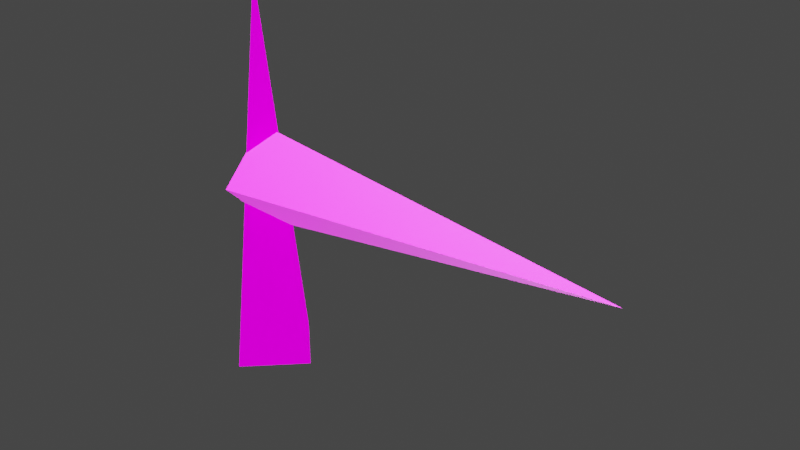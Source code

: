 # Source: messenger-bolt.blend  (saved by Blender 3.6.11; exported with 4.5.12 LTS)
import bpy
from mathutils import Matrix  # noqa: F401  (used for matrix-valued properties, if any)

bpy.ops.wm.read_factory_settings(use_empty=True)
scene = bpy.context.scene
scene.name = 'Scene'

# ---- collections
col_collection = bpy.data.collections.new('Collection'); scene.collection.children.link(col_collection)

# ---- images (referenced by path relative to the original .blend; pixels are not part of the script)
import os
ASSET_DIR = os.environ.get("B2B_ASSET_DIR", "")  # directory of the original .blend (textures are referenced by path, not embedded)
HERE = os.path.dirname(os.path.abspath(__file__))  # packed textures are extracted next to this script under _unpacked/

def load_image(name, relpath, width, height, colorspace="sRGB"):
    """Load a texture the original file referenced (path relative to the .blend, or extracted next to this script)."""
    p = next((c for c in (os.path.join(HERE, relpath), os.path.join(ASSET_DIR, relpath)) if relpath and os.path.exists(c)), "")
    if p:
        img = bpy.data.images.load(p, check_existing=True)
        img.name = name
    else:  # same state as the original file: an image datablock whose file is absent (Cycles renders it pink)
        img = bpy.data.images.new(name, width, height)
        img.source = "FILE"
        img.filepath = "//" + (relpath or name)
    img.colorspace_settings.name = colorspace
    return img
img_uv256_2krita_png = load_image('UV256_2krita.png', 'textures/UV256_2krita.png', 1024, 1024, 'sRGB')
img_uv256_2krita2_png = load_image('UV256_2krita2.png', 'textures/UV256_2krita2.png', 1024, 1024, 'sRGB')
img_bolt_png = load_image('bolt.png', 'textures/bolt.png', 1024, 1024, 'sRGB')
img_bolt_png_001 = load_image('bolt.png.001', 'textures/bolt.png', 1024, 1024, 'sRGB')

# ---- materials (node trees are filled in below, after node groups)
mat_material = bpy.data.materials.new('Material')
mat_material_001 = bpy.data.materials.new('Material.001')
mat_material_002 = bpy.data.materials.new('Material.002')

# ---- node groups
ng_auto_smooth = bpy.data.node_groups.new('Auto Smooth', 'GeometryNodeTree')
_s = ng_auto_smooth.interface.new_socket(name='Geometry', in_out='OUTPUT', socket_type='NodeSocketGeometry')
_s = ng_auto_smooth.interface.new_socket(name='Geometry', in_out='INPUT', socket_type='NodeSocketGeometry')
_s = ng_auto_smooth.interface.new_socket(name='Angle', in_out='INPUT', socket_type='NodeSocketFloat')
_s.subtype = 'ANGLE'
_s.min_value = 0.0
_s.max_value = 3.142
ng_auto_smooth.is_modifier = True
_N = ng_auto_smooth.nodes; _L = ng_auto_smooth.links
n0 = _N.new('NodeGroupOutput'); n0.name = 'Group Output'; n0.location = (480, -100)
n1 = _N.new('NodeGroupInput'); n1.name = 'Group Input'; n1.location = (-420, -300)
n2 = _N.new('NodeGroupInput'); n2.name = 'Group Input.001'; n2.location = (-60, -100)
n3 = _N.new('GeometryNodeSetShadeSmooth'); n3.name = 'Set Shade Smooth'; n3.location = (120, -100)
n3.domain = 'EDGE'
n4 = _N.new('GeometryNodeSetShadeSmooth'); n4.name = 'Set Shade Smooth.001'; n4.location = (300, -100)
n5 = _N.new('GeometryNodeInputMeshEdgeAngle'); n5.name = 'Edge Angle'; n5.location = (-420, -220)
n6 = _N.new('GeometryNodeInputEdgeSmooth'); n6.name = 'Is Edge Smooth'; n6.location = (-60, -160)
n7 = _N.new('GeometryNodeInputShadeSmooth'); n7.name = 'Is Face Smooth'; n7.location = (-240, -340)
n8 = _N.new('FunctionNodeBooleanMath'); n8.name = 'Boolean Math'; n8.location = (-60, -220)
n9 = _N.new('FunctionNodeCompare'); n9.name = 'Compare'; n9.location = (-240, -180)
n9.operation = 'LESS_EQUAL'
_L.new(n5.outputs[0], n9.inputs[0])
_L.new(n4.outputs[0], n0.inputs[0])
_L.new(n1.outputs[1], n9.inputs[1])
_L.new(n9.outputs[0], n8.inputs[0])
_L.new(n7.outputs[0], n8.inputs[1])
_L.new(n2.outputs[0], n3.inputs[0])
_L.new(n6.outputs[0], n3.inputs[1])
_L.new(n3.outputs[0], n4.inputs[0])
_L.new(n8.outputs[0], n3.inputs[2])
n0.is_active_output = True

# ---- material node trees
mat_material.use_nodes = True; mat_material.node_tree.nodes.clear()
_N = mat_material.node_tree.nodes; _L = mat_material.node_tree.links
n0 = _N.new('ShaderNodeBsdfPrincipled'); n0.name = 'Principled BSDF'; n0.location = (10, 300)
n0.distribution = 'GGX'
n0.subsurface_method = 'RANDOM_WALK_SKIN'
n0.inputs[3].default_value = 1.45
n0.inputs[13].default_value = 0.0
n0.inputs[27].default_value = (0.0, 0.0, 0.0, 1.0)
n0.inputs[28].default_value = 1.0
n1 = _N.new('ShaderNodeOutputMaterial'); n1.name = 'Material Output'; n1.location = (300, 300)
n2 = _N.new('ShaderNodeTexImage'); n2.name = 'Image Texture.001'; n2.location = (-469, -148)
n2.image = img_uv256_2krita_png
n3 = _N.new('ShaderNodeTexImage'); n3.name = 'Image Texture'; n3.location = (-451, 209)
n3.image = img_uv256_2krita2_png
n3.interpolation = 'Closest'
_L.new(n0.outputs[0], n1.inputs[0])
_L.new(n3.outputs[0], n0.inputs[0])
n1.is_active_output = True
mat_material_001.use_nodes = True; mat_material_001.node_tree.nodes.clear()
_N = mat_material_001.node_tree.nodes; _L = mat_material_001.node_tree.links
n0 = _N.new('ShaderNodeOutputMaterial'); n0.name = 'Material Output'; n0.location = (300, 300)
n1 = _N.new('ShaderNodeBsdfPrincipled'); n1.name = 'Principled BSDF'; n1.location = (10, 300)
n1.distribution = 'GGX'
n1.subsurface_method = 'RANDOM_WALK_SKIN'
n1.inputs[3].default_value = 1.45
n1.inputs[27].default_value = (0.0, 0.0, 0.0, 1.0)
n1.inputs[28].default_value = 1.0
n2 = _N.new('ShaderNodeTexImage'); n2.name = 'Image Texture'; n2.location = (-339, 212)
n2.image = img_bolt_png
n2.interpolation = 'Closest'
_L.new(n1.outputs[0], n0.inputs[0])
_L.new(n2.outputs[0], n1.inputs[0])
n0.is_active_output = True
mat_material_002.use_nodes = True; mat_material_002.node_tree.nodes.clear()
_N = mat_material_002.node_tree.nodes; _L = mat_material_002.node_tree.links
n0 = _N.new('ShaderNodeOutputMaterial'); n0.name = 'Material Output'; n0.location = (300, 300)
n1 = _N.new('ShaderNodeBsdfPrincipled'); n1.name = 'Principled BSDF'; n1.location = (10, 300)
n1.distribution = 'GGX'
n1.subsurface_method = 'RANDOM_WALK_SKIN'
n1.inputs[3].default_value = 1.45
n1.inputs[27].default_value = (0.0, 0.0, 0.0, 1.0)
n1.inputs[28].default_value = 1.0
n2 = _N.new('ShaderNodeTexImage'); n2.name = 'Image Texture'; n2.location = (-339, 212)
n2.image = img_bolt_png_001
n2.interpolation = 'Closest'
_L.new(n1.outputs[0], n0.inputs[0])
_L.new(n2.outputs[0], n1.inputs[0])
n0.is_active_output = True

# ---- world
world_world = bpy.data.worlds.new('World'); scene.world = world_world
world_world.use_nodes = True; world_world.node_tree.nodes.clear()
_N = world_world.node_tree.nodes; _L = world_world.node_tree.links
n0 = _N.new('ShaderNodeOutputWorld'); n0.name = 'World Output'; n0.location = (300, 300)
n1 = _N.new('ShaderNodeBackground'); n1.name = 'Background'; n1.location = (10, 300)
n1.inputs[0].default_value = (0.05088, 0.05088, 0.05088, 1.0)
_L.new(n1.outputs[0], n0.inputs[0])
n0.is_active_output = True
world_world.color = (0.05088, 0.05088, 0.05088)
world_world.use_sun_shadow = False
world_world.sun_shadow_jitter_overblur = 0.0

# ---- lights
light_sun = bpy.data.lights.new('Sun', 'SUN')
light_sun.transmission_factor = 0.0
light_sun.use_shadow = False
light_sun.energy = 5.0
light_sun.cycles.use_multiple_importance_sampling = False
light_sun_001 = bpy.data.lights.new('Sun.001', 'SUN')
light_sun_001.transmission_factor = 0.0
light_sun_001.use_shadow = False
light_sun_001.energy = 5.0
light_sun_001.cycles.use_multiple_importance_sampling = False
light_sun_002 = bpy.data.lights.new('Sun.002', 'SUN')
light_sun_002.transmission_factor = 0.0
light_sun_002.use_shadow = False
light_sun_002.energy = 5.0
light_sun_002.cycles.use_multiple_importance_sampling = False
light_sun_003 = bpy.data.lights.new('Sun.003', 'SUN')
light_sun_003.transmission_factor = 0.0
light_sun_003.use_shadow = False
light_sun_003.energy = 5.0
light_sun_003.cycles.use_multiple_importance_sampling = False
light_sun_004 = bpy.data.lights.new('Sun.004', 'SUN')
light_sun_004.transmission_factor = 0.0
light_sun_004.use_shadow = False
light_sun_004.energy = 5.0
light_sun_004.cycles.use_multiple_importance_sampling = False

# ---- meshes
me_plane_002 = bpy.data.meshes.new('Plane.002')
me_plane_002.from_pydata([(-0.1912, -0.06945, 0.2217), (-0.1912, -0.0004726, 0.2901), (-0.1901, 0.06974, 0.2217), (0.338, 3.922e-05, 0.2227), (-0.1904, 0.0004326, 0.1524)], [], [(0, 4, 3), (1, 0, 3), (1, 3, 2), (3, 4, 2), (2, 4, 0, 1)])
_uv = me_plane_002.uv_layers.new(name='UVMap')
_uv.uv.foreach_set('vector', [0.08789, 0.8027, 0.1191, 0.8027, 0.1035, 0.9785, 0.9707, 0.834, 0.9355, 0.834, 0.9512, 1.002, 0.9727, 0.2969, 0.9453, 0.4531, 0.916, 0.2988, 0.04102, 0.9824, 0.02148, 0.7754, 0.06055, 0.7754, 0.4121, 0.123, 0.4316, 0.1738, 0.377, 0.1934, 0.3574, 0.1426])
me_plane_002.materials.append(mat_material)
me_plane_002.use_remesh_fix_poles = True
me_plane_002.use_remesh_preserve_attributes = False
me_plane_002.use_mirror_x = True
me_plane_002.update()
me_cone_002 = bpy.data.meshes.new('Cone.002')
me_cone_002.from_pydata([(0.0, 1.28, -5.0), (1.28, 0.0, -5.0), (0.0, -1.28, -5.0), (-1.28, 0.0, -5.0), (0.0, 0.0, 5.0)], [], [(0, 4, 1), (1, 4, 2), (0, 1, 2, 3), (2, 4, 3), (3, 4, 0)])
_uv = me_cone_002.uv_layers.new(name='UVMap')
_uv.uv.foreach_set('vector', [0.1146, 0.9688, 0.2188, 0.03125, 0.3021, 0.9688, 0.3021, 0.9688, 0.3854, 0.03125, 0.4688, 0.9688, 0.9688, 0.1979, 0.8021, 0.1979, 0.8021, 0.03125, 0.9688, 0.03125, 0.4688, 0.9688, 0.5521, 0.03125, 0.6354, 0.9688, 0.6354, 0.9688, 0.7188, 0.03125, 0.8021, 0.9688])
me_cone_002.materials.append(mat_material_001)
me_cone_002.update()
me_cone_001 = bpy.data.meshes.new('Cone.001')
me_cone_001.from_pydata([(0.0, 1.28, -5.0), (1.28, 0.0, -5.0), (0.0, -1.28, -5.0), (-1.28, 0.0, -5.0), (0.0, 0.0, 5.0)], [], [(0, 4, 1), (1, 4, 2), (0, 1, 2, 3), (2, 4, 3), (3, 4, 0)])
_uv = me_cone_001.uv_layers.new(name='UVMap')
_uv.uv.foreach_set('vector', [0.1146, 0.9688, 0.2188, 0.03125, 0.3021, 0.9688, 0.3021, 0.9688, 0.3854, 0.03125, 0.4688, 0.9688, 0.9688, 0.1979, 0.8021, 0.1979, 0.8021, 0.03125, 0.9688, 0.03125, 0.4688, 0.9688, 0.5521, 0.03125, 0.6354, 0.9688, 0.6354, 0.9688, 0.7188, 0.03125, 0.8021, 0.9688])
me_cone_001.materials.append(mat_material_002)
me_cone_001.update()

# ---- objects
ob_messenger_1_002 = bpy.data.objects.new('messenger 1.002', me_plane_002)
ob_cone = bpy.data.objects.new('Cone', me_cone_002)
ob_sun = bpy.data.objects.new('Sun', light_sun)
ob_sun_001 = bpy.data.objects.new('Sun.001', light_sun_001)
ob_sun_002 = bpy.data.objects.new('Sun.002', light_sun_002)
ob_sun_003 = bpy.data.objects.new('Sun.003', light_sun_003)
ob_sun_004 = bpy.data.objects.new('Sun.004', light_sun_004)
ob_cone_wizard_export = bpy.data.objects.new('cone wizard export', me_cone_001)

# ---- transforms, parenting, visibility, modifiers, constraints
ob_messenger_1_002.location = (0.0, 4.207, -1.442)
ob_messenger_1_002.rotation_euler = (2.107e-05, -1.567, 1.571)
ob_messenger_1_002.scale = (19.0, 19.0, 19.0)
ob_messenger_1_002.lineart.crease_threshold = 0.0
ob_messenger_1_002.use_mesh_mirror_x = True
_vg = ob_messenger_1_002.vertex_groups.new(name='Bone')
_vg = ob_messenger_1_002.vertex_groups.new(name='Bone.001')
_vg = ob_messenger_1_002.vertex_groups.new(name='Bone.002')
_vg = ob_messenger_1_002.vertex_groups.new(name='Bone.003')
_vg = ob_messenger_1_002.vertex_groups.new(name='Arm.L.001')
_vg = ob_messenger_1_002.vertex_groups.new(name='Arm.L.002')
_vg = ob_messenger_1_002.vertex_groups.new(name='Arm.L.003')
_vg = ob_messenger_1_002.vertex_groups.new(name='Arm.L.004')
_vg = ob_messenger_1_002.vertex_groups.new(name='Arm.L.005')
_vg = ob_messenger_1_002.vertex_groups.new(name='Arm.L.006')
_vg = ob_messenger_1_002.vertex_groups.new(name='Arm.L.007')
_vg = ob_messenger_1_002.vertex_groups.new(name='Arm.L.008')
_vg = ob_messenger_1_002.vertex_groups.new(name='Arm.L.009')
_vg = ob_messenger_1_002.vertex_groups.new(name='Arm.L.010')
_vg = ob_messenger_1_002.vertex_groups.new(name='Arm.L.011')
_vg = ob_messenger_1_002.vertex_groups.new(name='Arm.L.012')
_vg = ob_messenger_1_002.vertex_groups.new(name='Arm.L.013')
_vg = ob_messenger_1_002.vertex_groups.new(name='Bone.004')
_vg = ob_messenger_1_002.vertex_groups.new(name='Bone.005')
_vg = ob_messenger_1_002.vertex_groups.new(name='Bone.006')
_vg = ob_messenger_1_002.vertex_groups.new(name='Bone.007')
_vg = ob_messenger_1_002.vertex_groups.new(name='Bone.008')
_vg = ob_messenger_1_002.vertex_groups.new(name='Bone.009')
_vg = ob_messenger_1_002.vertex_groups.new(name='Bone.010')
_vg = ob_messenger_1_002.vertex_groups.new(name='Bone.011')
_vg = ob_messenger_1_002.vertex_groups.new(name='Bone.012')
_vg = ob_messenger_1_002.vertex_groups.new(name='Bone.013')
_vg = ob_messenger_1_002.vertex_groups.new(name='Bone.014')
_vg = ob_messenger_1_002.vertex_groups.new(name='Bone.015')
_vg = ob_messenger_1_002.vertex_groups.new(name='Leg.L.001')
_vg = ob_messenger_1_002.vertex_groups.new(name='Leg.L.002')
_vg = ob_messenger_1_002.vertex_groups.new(name='Leg.L.003')
_vg = ob_messenger_1_002.vertex_groups.new(name='Leg.L.004')
_vg = ob_messenger_1_002.vertex_groups.new(name='Leg.L.005')
_vg = ob_messenger_1_002.vertex_groups.new(name='Leg.L.006')
_vg = ob_messenger_1_002.vertex_groups.new(name='Leg.L.007')
_vg = ob_messenger_1_002.vertex_groups.new(name='Leg.L.008')
_vg = ob_messenger_1_002.vertex_groups.new(name='Leg.L.009')
_vg = ob_messenger_1_002.vertex_groups.new(name='Leg.R.001')
_vg = ob_messenger_1_002.vertex_groups.new(name='Leg.R.002')
_vg = ob_messenger_1_002.vertex_groups.new(name='Leg.R.003')
_vg = ob_messenger_1_002.vertex_groups.new(name='Leg.R.004')
_vg = ob_messenger_1_002.vertex_groups.new(name='Leg.R.005')
_vg = ob_messenger_1_002.vertex_groups.new(name='Leg.R.006')
_vg = ob_messenger_1_002.vertex_groups.new(name='Leg.R.007')
_vg = ob_messenger_1_002.vertex_groups.new(name='Leg.R.008')
_vg = ob_messenger_1_002.vertex_groups.new(name='Leg.R.009')
_vg = ob_messenger_1_002.vertex_groups.new(name='Spine.L.001')
_vg = ob_messenger_1_002.vertex_groups.new(name='Spine.L.002')
_vg = ob_messenger_1_002.vertex_groups.new(name='Spine.L.005')
_vg = ob_messenger_1_002.vertex_groups.new(name='Spine.L.003')
_vg = ob_messenger_1_002.vertex_groups.new(name='Spine.L.004')
_vg = ob_messenger_1_002.vertex_groups.new(name='Spine.R.001')
_vg = ob_messenger_1_002.vertex_groups.new(name='Spine.R.002')
_vg = ob_messenger_1_002.vertex_groups.new(name='Spine.R.005')
_vg = ob_messenger_1_002.vertex_groups.new(name='Spine.R.003')
_vg = ob_messenger_1_002.vertex_groups.new(name='Spine.R.004')
_vg = ob_messenger_1_002.vertex_groups.new(name='Tent.001')
_vg = ob_messenger_1_002.vertex_groups.new(name='Tent.002')
_vg = ob_messenger_1_002.vertex_groups.new(name='Tent.003')
_vg = ob_messenger_1_002.vertex_groups.new(name='Tent.004')
ob_cone.location = (0.0, 0.0, 0.0)
ob_cone.show_wire = True
ob_cone.show_in_front = True
_m = ob_cone.modifiers.new('Auto Smooth', 'NODES')
_m.node_group = ng_auto_smooth
_gi = [s.identifier for s in ng_auto_smooth.interface.items_tree if s.item_type == 'SOCKET' and s.in_out == 'INPUT']
_m[_gi[1]] = 0.5236  # Angle
ob_sun.location = (2.754, 2.901, 13.36)
ob_sun.rotation_euler = (1.355e-08, 0.4189, 0.8114)
ob_sun_001.location = (-2.754, -2.901, 13.36)
ob_sun_001.rotation_euler = (1.345e-08, -0.4189, 0.8114)
ob_sun_002.location = (-2.901, 2.754, 13.36)
ob_sun_002.rotation_euler = (2.096e-08, -0.4189, -0.7594)
ob_sun_003.location = (2.901, -2.754, 13.36)
ob_sun_003.rotation_euler = (-1.99e-08, 0.4189, -0.7594)
ob_sun_004.location = (0.0, 0.0, 0.0)
ob_sun_004.rotation_euler = (-3.142, 7.968e-19, 0.8114)
ob_cone_wizard_export.location = (4.992, 0.0, 0.0)
ob_cone_wizard_export.rotation_euler = (-3.022e-06, 1.571, -2.885e-06)
ob_cone_wizard_export.show_wire = True
ob_cone_wizard_export.show_in_front = True
_m = ob_cone_wizard_export.modifiers.new('Auto Smooth', 'NODES')
_m.node_group = ng_auto_smooth
_gi = [s.identifier for s in ng_auto_smooth.interface.items_tree if s.item_type == 'SOCKET' and s.in_out == 'INPUT']
_m[_gi[1]] = 0.5236  # Angle

# ---- collection membership
col_collection.objects.link(ob_messenger_1_002)
col_collection.objects.link(ob_cone)
col_collection.objects.link(ob_sun)
col_collection.objects.link(ob_sun_001)
col_collection.objects.link(ob_sun_002)
col_collection.objects.link(ob_sun_003)
col_collection.objects.link(ob_sun_004)
col_collection.objects.link(ob_cone_wizard_export)

# ---- scene / render settings (as saved in the file)
scene.frame_start = 1; scene.frame_end = 4; scene.frame_set(4)
scene.render.engine = 'CYCLES'
scene.render.fps = 10
scene.cycles.use_denoising = False
scene.cycles.samples = 1280
scene.cycles.sampling_pattern = 'TABULATED_SOBOL'
scene.cycles.use_adaptive_sampling = False
scene.cycles.use_light_tree = False
scene.view_settings.view_transform = 'Filmic'
bpy.context.view_layer.update()

# ---- added for rendering (the .blend has no active camera): camera
cam_auto = bpy.data.cameras.new('AutoCamera')
cam_auto.lens = 50.0
cam_auto.sensor_width = 36.0
cam_auto.clip_end = 1000.0
ob_auto_camera = bpy.data.objects.new('AutoCamera', cam_auto)
scene.collection.objects.link(ob_auto_camera)
ob_auto_camera.location = (18.5592, -17.0633, 11.3481)
ob_auto_camera.rotation_euler = (1.09748, -7.21219e-08, 0.694738)
scene.camera = ob_auto_camera
bpy.context.view_layer.update()
